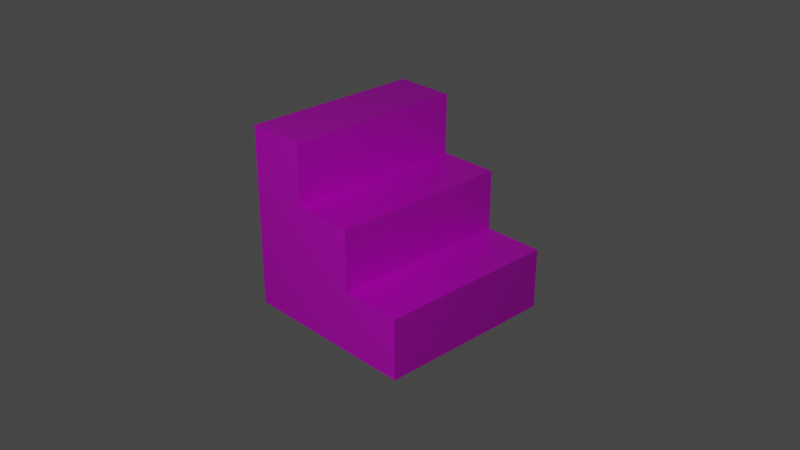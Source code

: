# Source: stair2.blend  (saved by Blender 2.81.16; exported with 4.5.12 LTS)
import bpy
from mathutils import Matrix  # noqa: F401  (used for matrix-valued properties, if any)

bpy.ops.wm.read_factory_settings(use_empty=True)
scene = bpy.context.scene
scene.name = 'Scene'

# ---- collections
col_collection = bpy.data.collections.new('Collection'); scene.collection.children.link(col_collection)

# ---- images (referenced by path relative to the original .blend; pixels are not part of the script)
import os
ASSET_DIR = os.environ.get("B2B_ASSET_DIR", "")  # directory of the original .blend (textures are referenced by path, not embedded)
HERE = os.path.dirname(os.path.abspath(__file__))  # packed textures are extracted next to this script under _unpacked/

def load_image(name, relpath, width, height, colorspace="sRGB"):
    """Load a texture the original file referenced (path relative to the .blend, or extracted next to this script)."""
    p = next((c for c in (os.path.join(HERE, relpath), os.path.join(ASSET_DIR, relpath)) if relpath and os.path.exists(c)), "")
    if p:
        img = bpy.data.images.load(p, check_existing=True)
        img.name = name
    else:  # same state as the original file: an image datablock whose file is absent (Cycles renders it pink)
        img = bpy.data.images.new(name, width, height)
        img.source = "FILE"
        img.filepath = "//" + (relpath or name)
    img.colorspace_settings.name = colorspace
    return img
img_stair = load_image('stair', '', 1024, 1024, 'sRGB')

# ---- materials (node trees are filled in below, after node groups)
mat_material_001 = bpy.data.materials.new('Material.001')
mat_material_001.use_transparent_shadow = False

# ---- material node trees
mat_material_001.use_nodes = True; mat_material_001.node_tree.nodes.clear()
_N = mat_material_001.node_tree.nodes; _L = mat_material_001.node_tree.links
n0 = _N.new('ShaderNodeOutputMaterial'); n0.name = 'Material Output'; n0.location = (300, 300)
n1 = _N.new('ShaderNodeBsdfPrincipled'); n1.name = 'Principled BSDF'; n1.location = (10, 300)
n1.distribution = 'GGX'
n1.subsurface_method = 'BURLEY'
n1.inputs[3].default_value = 1.45
n1.inputs[27].default_value = (0.0, 0.0, 0.0, 1.0)
n1.inputs[28].default_value = 1.0
n2 = _N.new('ShaderNodeTexImage'); n2.name = 'Image Texture'; n2.location = (-288, 223)
n2.image = img_stair
_L.new(n1.outputs[0], n0.inputs[0])
_L.new(n2.outputs[0], n1.inputs[0])
n0.is_active_output = True

# ---- world
world_world = bpy.data.worlds.new('World'); scene.world = world_world
world_world.use_nodes = True; world_world.node_tree.nodes.clear()
_N = world_world.node_tree.nodes; _L = world_world.node_tree.links
n0 = _N.new('ShaderNodeOutputWorld'); n0.name = 'World Output'; n0.location = (300, 300)
n1 = _N.new('ShaderNodeBackground'); n1.name = 'Background'; n1.location = (10, 300)
n1.inputs[0].default_value = (0.05088, 0.05088, 0.05088, 1.0)
_L.new(n1.outputs[0], n0.inputs[0])
n0.is_active_output = True
world_world.color = (0.05088, 0.05088, 0.05088)
world_world.use_sun_shadow = False
world_world.sun_shadow_jitter_overblur = 0.0

# ---- cameras
cam_camera = bpy.data.cameras.new('Camera')
cam_camera.clip_end = 100.0
cam_camera.ortho_scale = 7.314

# ---- lights
light_light = bpy.data.lights.new('Light', 'POINT')
light_light.transmission_factor = 0.0
light_light.energy = 1000.0
light_light.shadow_soft_size = 0.1
light_light.shadow_maximum_resolution = 0.006
light_light.use_absolute_resolution = True

# ---- meshes
me_cube_003 = bpy.data.meshes.new('Cube.003')
me_cube_003.from_pydata([(-1.0, -1.0, -1.0), (-1.0, -1.0, 1.0), (-1.0, 1.0, -1.0), (-1.0, 1.0, 1.0), (1.0, -1.0, -1.0), (1.0, 1.0, -1.0), (1.0, 1.0, -0.334), (1.0, -1.0, -0.334), (0.3332, 1.0, 0.3327), (0.3332, -1.0, 0.3327), (-0.3334, 1.0, 1.0), (-0.3334, -1.0, 1.0), (-1.0, 0.0, -1.0), (-1.0, -1.0, 0.0), (-1.0, 0.0, 1.0), (-1.0, 1.0, 0.0), (0.0, 1.0, -1.0), (1.0, 1.0, -0.667), (1.0, 0.0, -1.0), (1.0, -1.0, -0.667), (0.0, -1.0, -1.0), (-0.6667, -1.0, 1.0), (1.0, 0.0, -0.334), (0.3333, -1.0, -0.334), (0.3333, 1.0, -0.334), (-0.3334, 1.0, 0.333), (-0.3334, 0.0, 1.0), (-0.3334, -1.0, 0.333), (-0.6667, 1.0, 1.0), (0.3332, 0.0, 0.3327), (0.3333, 0.0, -0.334), (-0.3334, 0.0, 0.333), (-0.6667, 0.0, 1.0), (0.0, 0.0, -1.0), (1.0, 0.0, -0.667), (-1.0, 0.0, 0.0)], [], [(35, 14, 3, 15), (2, 15, 3, 28, 10, 25, 8, 24, 6, 17, 5, 16), (34, 22, 7, 19), (4, 19, 7, 23, 9, 27, 11, 21, 1, 13, 0, 20), (33, 18, 4, 20), (32, 28, 3, 14), (31, 25, 10, 26), (30, 23, 7, 22), (24, 30, 22, 6), (8, 29, 30, 24), (29, 9, 23, 30), (27, 31, 26, 11), (9, 29, 31, 27), (29, 8, 25, 31), (21, 32, 14, 1), (11, 26, 32, 21), (26, 10, 28, 32), (12, 33, 20, 0), (2, 16, 33, 12), (16, 5, 18, 33), (18, 34, 19, 4), (5, 17, 34, 18), (17, 6, 22, 34), (12, 35, 15, 2), (0, 13, 35, 12), (13, 1, 14, 35)])
_uv = me_cube_003.uv_layers.new(name='UVMap')
_uv.uv.foreach_set('vector', [0.1667, 0.25, 1.987e-08, 0.25, 0.0, 5.96e-08, 0.1667, 2.98e-08, 3.974e-08, 0.5, 0.1667, 0.5, 0.3333, 0.5, 0.3333, 0.5833, 0.3333, 0.6667, 0.2222, 0.6666, 0.2221, 0.8333, 0.111, 0.8333, 0.111, 1.0, 0.0555, 1.0, 0.0, 1.0, 1.987e-08, 0.75, 0.9444, 0.25, 0.9999, 0.25, 0.9999, 0.5, 0.9444, 0.5, 0.3333, 0.0, 0.3888, 0.0, 0.4443, 0.0, 0.4443, 0.1667, 0.5554, 0.1667, 0.5555, 0.3333, 0.6667, 0.3333, 0.6667, 0.4167, 0.6667, 0.5, 0.5, 0.5, 0.3333, 0.5, 0.3333, 0.25, 0.5, 0.75, 0.5, 0.5, 0.6667, 0.5, 0.6667, 0.75, 0.9444, 0.75, 0.9444, 1.0, 0.8889, 1.0, 0.8889, 0.75, 0.7778, 0.25, 0.7778, 0.5, 0.6667, 0.5, 0.6667, 0.25, 0.6667, 0.75, 0.6667, 0.5, 0.7778, 0.5, 0.7778, 0.75, 0.6667, 1.0, 0.6667, 0.75, 0.7778, 0.75, 0.7778, 1.0, 0.8889, 0.5, 0.8889, 0.75, 0.7778, 0.75, 0.7778, 0.5, 0.8889, 0.75, 0.8889, 1.0, 0.7778, 1.0, 0.7778, 0.75, 0.7778, 0.0, 0.7778, 0.25, 0.6667, 0.25, 0.6667, 1.49e-08, 0.8889, 0.0, 0.8889, 0.25, 0.7778, 0.25, 0.7778, 2.98e-08, 0.8889, 0.25, 0.8889, 0.5, 0.7778, 0.5, 0.7778, 0.25, 0.9444, 0.5, 0.9444, 0.75, 0.8889, 0.75, 0.8889, 0.5, 1.0, 0.5, 1.0, 0.75, 0.9444, 0.75, 0.9444, 0.5, 1.0, 0.75, 1.0, 1.0, 0.9444, 1.0, 0.9444, 0.75, 0.5, 1.0, 0.5, 0.75, 0.6667, 0.75, 0.6667, 1.0, 0.3333, 1.0, 0.3333, 0.75, 0.5, 0.75, 0.5, 1.0, 0.3333, 0.75, 0.3333, 0.5, 0.5, 0.5, 0.5, 0.75, 0.8889, 0.25, 0.9444, 0.25, 0.9444, 0.5, 0.8889, 0.5, 0.8889, 1.49e-08, 0.9444, 0.0, 0.9444, 0.25, 0.8889, 0.25, 0.9444, 0.0, 0.9999, 0.0, 0.9999, 0.25, 0.9444, 0.25, 0.3333, 0.25, 0.1667, 0.25, 0.1667, 2.98e-08, 0.3333, 0.0, 0.3333, 0.5, 0.1667, 0.5, 0.1667, 0.25, 0.3333, 0.25, 0.1667, 0.5, 3.974e-08, 0.5, 1.987e-08, 0.25, 0.1667, 0.25])
me_cube_003.materials.append(mat_material_001)
me_cube_003.use_remesh_fix_poles = True
me_cube_003.use_remesh_preserve_attributes = False
me_cube_003.use_mirror_vertex_groups = False
me_cube_003.update()

# ---- objects
ob_light = bpy.data.objects.new('Light', light_light)
ob_camera = bpy.data.objects.new('Camera', cam_camera)
ob_cube = bpy.data.objects.new('Cube', me_cube_003)

# ---- transforms, parenting, visibility, modifiers, constraints
ob_light.location = (4.076, -7.285, 5.904)
ob_light.rotation_euler = (0.6503, 0.05522, 1.866)
ob_light.lock_rotations_4d = False
ob_light.empty_display_type = 'ARROWS'
ob_light.color = (0.0, 0.0, 0.0, 0.0)
ob_light.lineart.crease_threshold = 0.0
ob_camera.location = (7.359, -6.926, 4.958)
ob_camera.rotation_euler = (1.109, 0.0, 0.8149)
ob_camera.lock_rotations_4d = False
ob_camera.empty_display_type = 'ARROWS'
ob_camera.color = (0.0, 0.0, 0.0, 0.0)
ob_camera.display_type = 'WIRE'
ob_camera.lineart.crease_threshold = 0.0
ob_cube.location = (0.0, 0.0, 0.0)
ob_cube.lineart.crease_threshold = 0.0

# ---- collection membership
col_collection.objects.link(ob_light)
col_collection.objects.link(ob_camera)
col_collection.objects.link(ob_cube)

# ---- scene / render settings (as saved in the file)
scene.camera = ob_camera
scene.frame_start = 1; scene.frame_end = 250; scene.frame_set(1)
scene.render.engine = 'BLENDER_EEVEE_NEXT'
scene.cycles.use_denoising = False
scene.cycles.samples = 128
scene.cycles.sampling_pattern = 'TABULATED_SOBOL'
scene.cycles.use_adaptive_sampling = False
scene.cycles.use_light_tree = False
scene.view_settings.view_transform = 'Filmic'
bpy.context.view_layer.update()
